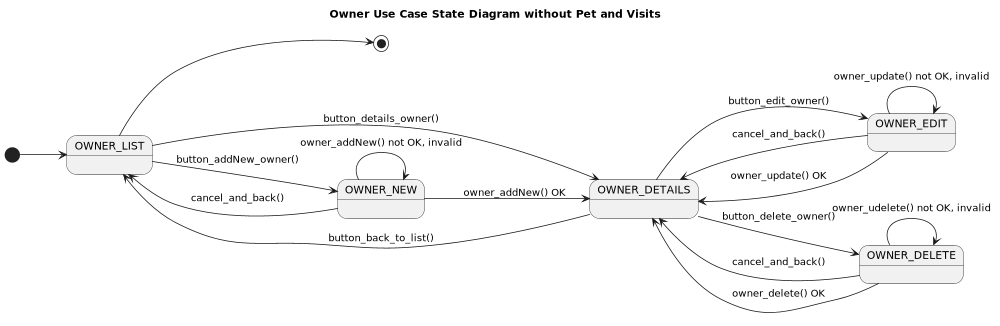

The diagram above was rendered by PlantUML. Its source (embedded in the PNG):
@startuml

title Owner Use Case State Diagram without Pet and Visits

'https://plantuml.com/state-diagram

left to right direction
'top to bottom direction

scale 1000 width

[*] --> OWNER_LIST

OWNER_LIST --> OWNER_NEW : button_addNew_owner()

OWNER_NEW --> OWNER_LIST: cancel_and_back()
OWNER_NEW --> OWNER_DETAILS: owner_addNew() OK

OWNER_LIST --> OWNER_DETAILS: button_details_owner()

OWNER_DETAILS --> OWNER_LIST: button_back_to_list()

OWNER_DETAILS --> OWNER_EDIT: button_edit_owner()
OWNER_EDIT --> OWNER_DETAILS: cancel_and_back()

OWNER_DETAILS --> OWNER_DELETE: button_delete_owner()
OWNER_DELETE --> OWNER_DETAILS: cancel_and_back()

OWNER_EDIT --> OWNER_DETAILS: owner_update() OK
OWNER_DELETE --> OWNER_DETAILS: owner_delete() OK

state OWNER_DETAILS {
}

state OWNER_EDIT {
    OWNER_EDIT --> OWNER_EDIT: owner_update() not OK, invalid
}
state OWNER_DELETE {
    OWNER_DELETE --> OWNER_DELETE: owner_udelete() not OK, invalid
}
state OWNER_NEW {
    OWNER_NEW --> OWNER_NEW : owner_addNew() not OK, invalid
}

OWNER_LIST --> [*]


@enduml